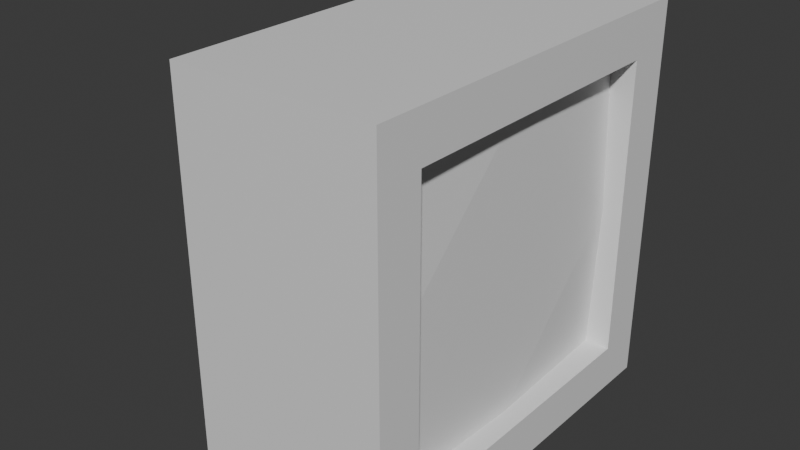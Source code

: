 # Source: OldScreen.blend  (saved by Blender 4.4.32; exported with 4.5.12 LTS)
import bpy
from mathutils import Matrix  # noqa: F401  (used for matrix-valued properties, if any)

bpy.ops.wm.read_factory_settings(use_empty=True)
scene = bpy.context.scene
scene.name = 'Scene'

# ---- collections
col_collection = bpy.data.collections.new('Collection'); scene.collection.children.link(col_collection)

# ---- materials (node trees are filled in below, after node groups)
mat_material = bpy.data.materials.new('Material')
mat_material.alpha_threshold = 0.0
mat_material.roughness = 0.5
mat_material.line_color = (0.0, 0.0, 0.0, 1.0)

# ---- material node trees
mat_material.use_nodes = True; mat_material.node_tree.nodes.clear()
_N = mat_material.node_tree.nodes; _L = mat_material.node_tree.links
n0 = _N.new('ShaderNodeOutputMaterial'); n0.name = 'Material Output'; n0.location = (300, 300)
n1 = _N.new('ShaderNodeBsdfPrincipled'); n1.name = 'Principled BSDF'; n1.location = (10, 300)
n1.inputs[3].default_value = 1.45
_L.new(n1.outputs[0], n0.inputs[0])
n0.is_active_output = True

# ---- world
world_world = bpy.data.worlds.new('World'); scene.world = world_world
world_world.use_nodes = True; world_world.node_tree.nodes.clear()
_N = world_world.node_tree.nodes; _L = world_world.node_tree.links
n0 = _N.new('ShaderNodeOutputWorld'); n0.name = 'World Output'; n0.location = (300, 300)
n1 = _N.new('ShaderNodeBackground'); n1.name = 'Background'; n1.location = (10, 300)
n1.inputs[0].default_value = (0.05088, 0.05088, 0.05088, 1.0)
_L.new(n1.outputs[0], n0.inputs[0])
n0.is_active_output = True
world_world.color = (0.05088, 0.05088, 0.05088)
world_world.sun_shadow_jitter_overblur = 0.0

# ---- meshes
me_cube = bpy.data.meshes.new('Cube')
me_cube.from_pydata([(0.4674, 0.763, 0.763), (0.4674, 0.763, -0.763), (0.4674, -0.763, 0.763), (0.4674, -0.763, -0.763), (-1.0, 0.5694, 0.5694), (-0.5694, 1.0, 1.0), (-1.0, 0.5694, -0.5694), (-0.5694, 1.0, -1.0), (-1.0, -0.5694, 0.5694), (-0.5694, -1.0, 1.0), (-0.5694, -1.0, -1.0), (-1.0, -0.5694, -0.5694), (0.4674, 1.0, 1.0), (0.4674, 1.0, -1.0), (0.4674, -1.0, 1.0), (0.4674, -1.0, -1.0), (0.338, 0.763, 0.763), (0.338, 0.763, -0.763), (0.338, -0.763, 0.763), (0.338, -0.763, -0.763), (0.3665, 0.763, 0.0), (0.3665, -0.763, 0.0), (0.3665, 0.0, 0.763), (0.3665, 0.0, -0.763)], [], [(7, 13, 15, 10), (12, 5, 9, 14), (15, 14, 9, 10), (3, 1, 17, 23, 19), (11, 8, 4, 6), (7, 10, 11, 6), (10, 9, 8, 11), (5, 7, 6, 4), (9, 5, 4, 8), (7, 5, 12, 13), (0, 1, 13, 12), (3, 2, 14, 15), (2, 0, 12, 14), (1, 3, 15, 13), (2, 3, 19, 21, 18), (0, 2, 18, 22, 16), (1, 0, 16, 20, 17), (22, 18, 21, 19, 23, 17, 20, 16)])
_uv = me_cube.uv_layers.new(name='UVMap')
_uv.uv.foreach_set('vector', [0.973, 0.3419, 0.8569, 0.3411, 0.8584, 0.1171, 0.9745, 0.1179, 0.7279, 0.3661, 0.8433, 0.3661, 0.8433, 0.5886, 0.7279, 0.5886, 0.8422, 0.1181, 0.8422, 0.3444, 0.7248, 0.3444, 0.7248, 0.1181, 0.07777, 0.05005, 0.5277, 0.05005, 0.5278, 0.08738, 0.3027, 0.08008, 0.07766, 0.08738, 0.6868, 0.8953, 0.6868, 0.7291, 0.853, 0.7291, 0.853, 0.8953, 0.9159, 0.9842, 0.624, 0.9842, 0.6868, 0.8953, 0.853, 0.8953, 0.5979, 0.9582, 0.5979, 0.6663, 0.6868, 0.7291, 0.6868, 0.8953, 0.9419, 0.6663, 0.9419, 0.9582, 0.853, 0.8953, 0.853, 0.7291, 0.624, 0.6402, 0.9159, 0.6402, 0.853, 0.7291, 0.6868, 0.7291, 0.9782, 0.3677, 0.9782, 0.5874, 0.8643, 0.5874, 0.8643, 0.3677, 0.339, 0.9172, 0.339, 0.6559, 0.3795, 0.6153, 0.3795, 0.9578, 0.07767, 0.6559, 0.07767, 0.9172, 0.0371, 0.9578, 0.0371, 0.6153, 0.07767, 0.9172, 0.339, 0.9172, 0.3795, 0.9578, 0.0371, 0.9578, 0.339, 0.6559, 0.07767, 0.6559, 0.0371, 0.6153, 0.3795, 0.6153, 0.04025, 0.5387, 0.04025, 0.08749, 0.07766, 0.08738, 0.07038, 0.3131, 0.07766, 0.5388, 0.5277, 0.5761, 0.07777, 0.5761, 0.07766, 0.5388, 0.3027, 0.5461, 0.5278, 0.5388, 0.5652, 0.08749, 0.5652, 0.5387, 0.5278, 0.5388, 0.5351, 0.3131, 0.5278, 0.08738, 0.3027, 0.5461, 0.07766, 0.5388, 0.07038, 0.3131, 0.07766, 0.08738, 0.3027, 0.08008, 0.5278, 0.08738, 0.5351, 0.3131, 0.5278, 0.5388])
me_cube.materials.append(mat_material)
me_cube.use_mirror_vertex_groups = False
me_cube.update()

# ---- objects
ob_cube = bpy.data.objects.new('Cube', me_cube)

# ---- transforms, parenting, visibility, modifiers, constraints
ob_cube.location = (0.0, 0.0, 1.019)
ob_cube.lock_rotations_4d = False
ob_cube.empty_display_type = 'ARROWS'
ob_cube.lineart.crease_threshold = 0.0

# ---- collection membership
col_collection.objects.link(ob_cube)

# ---- scene / render settings (as saved in the file)
scene.frame_start = 1; scene.frame_end = 250; scene.frame_set(1)
scene.render.engine = 'BLENDER_EEVEE_NEXT'
bpy.context.view_layer.update()

# ---- added for rendering (the .blend has no active camera and no usable light): camera, sun
cam_auto = bpy.data.cameras.new('AutoCamera')
cam_auto.lens = 50.0
cam_auto.sensor_width = 36.0
cam_auto.clip_end = 1000.0
ob_auto_camera = bpy.data.objects.new('AutoCamera', cam_auto)
scene.collection.objects.link(ob_auto_camera)
ob_auto_camera.location = (2.68189, -3.5378, 3.37784)
ob_auto_camera.rotation_euler = (1.09748, -7.21219e-08, 0.694738)
scene.camera = ob_auto_camera
light_auto_sun = bpy.data.lights.new('AutoSun', 'SUN')
light_auto_sun.energy = 3.0
light_auto_sun.angle = 0.0523599
ob_auto_sun = bpy.data.objects.new('AutoSun', light_auto_sun)
scene.collection.objects.link(ob_auto_sun)
ob_auto_sun.rotation_euler = (0.872665, 0.174533, 0.523599)
bpy.context.view_layer.update()
